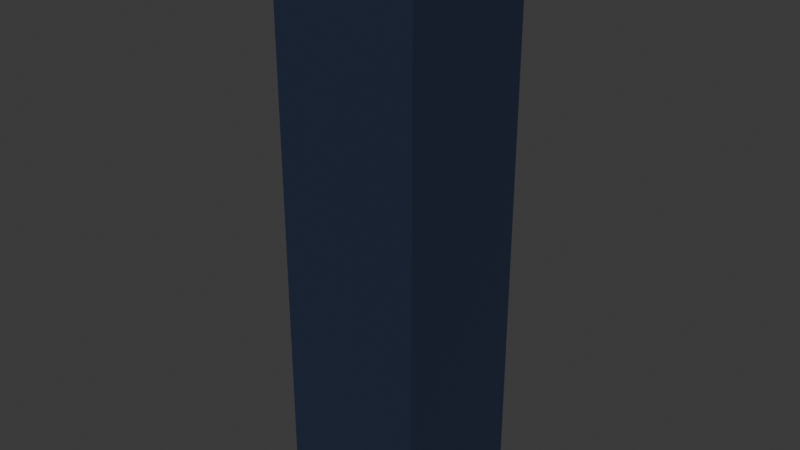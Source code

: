 # Source: wall_corner_plain.blend  (saved by Blender 5.0.118; exported with 4.5.12 LTS)
import bpy
from mathutils import Matrix  # noqa: F401  (used for matrix-valued properties, if any)

bpy.ops.wm.read_factory_settings(use_empty=True)
scene = bpy.context.scene
scene.name = 'Scene'

# ---- collections
col_collection = bpy.data.collections.new('Collection'); scene.collection.children.link(col_collection)

# ---- materials (node trees are filled in below, after node groups)
mat_basemat = bpy.data.materials.new('BaseMat')

# ---- material node trees
mat_basemat.use_nodes = True; mat_basemat.node_tree.nodes.clear()
_N = mat_basemat.node_tree.nodes; _L = mat_basemat.node_tree.links
n0 = _N.new('ShaderNodeBsdfPrincipled'); n0.name = 'Principled BSDF'; n0.location = (-200, 100)
n0.inputs[0].default_value = (0.01629, 0.02567, 0.05744, 1.0)
n1 = _N.new('ShaderNodeOutputMaterial'); n1.name = 'Material Output'; n1.location = (200, 100)
_L.new(n0.outputs[0], n1.inputs[0])
n1.is_active_output = True

# ---- world
world_world = bpy.data.worlds.new('World'); scene.world = world_world
world_world.use_nodes = True; world_world.node_tree.nodes.clear()
_N = world_world.node_tree.nodes; _L = world_world.node_tree.links
n0 = _N.new('ShaderNodeOutputWorld'); n0.name = 'World Output'; n0.location = (200, 100)
n1 = _N.new('ShaderNodeBackground'); n1.name = 'Background'; n1.location = (-200, 100)
n1.inputs[0].default_value = (0.05088, 0.05088, 0.05088, 1.0)
_L.new(n1.outputs[0], n0.inputs[0])
n0.is_active_output = True
world_world.color = (0.05088, 0.05088, 0.05088)
world_world.sun_shadow_jitter_overblur = 0.0

# ---- meshes
me_cube_001 = bpy.data.meshes.new('Cube.001')
me_cube_001.from_pydata([(-0.6, -0.6, -2.4), (-0.6, -0.6, 2.4), (-0.6, 0.6, -2.4), (-0.6, 0.6, 2.4), (0.6, -0.6, -2.4), (0.6, -0.6, 2.4), (0.6, 0.6, -2.4), (0.6, 0.6, 2.4)], [], [(0, 1, 3, 2), (2, 3, 7, 6), (6, 7, 5, 4), (4, 5, 1, 0), (2, 6, 4, 0), (7, 3, 1, 5)])
_uv = me_cube_001.uv_layers.new(name='UVMap')
_uv.uv.foreach_set('vector', [0.375, 0.0, 0.625, 0.0, 0.625, 0.25, 0.375, 0.25, 0.375, 0.25, 0.625, 0.25, 0.625, 0.5, 0.375, 0.5, 0.375, 0.5, 0.625, 0.5, 0.625, 0.75, 0.375, 0.75, 0.375, 0.75, 0.625, 0.75, 0.625, 1.0, 0.375, 1.0, 0.125, 0.5, 0.375, 0.5, 0.375, 0.75, 0.125, 0.75, 0.625, 0.5, 0.875, 0.5, 0.875, 0.75, 0.625, 0.75])
me_cube_001.materials.append(mat_basemat)
me_cube_001.update()

# ---- objects
ob_base_col = bpy.data.objects.new('Base-col', me_cube_001)

# ---- transforms, parenting, visibility, modifiers, constraints
ob_base_col.location = (0.0, 0.0, 0.0)

# ---- collection membership
col_collection.objects.link(ob_base_col)

# ---- scene / render settings (as saved in the file)
scene.frame_start = 1; scene.frame_end = 250; scene.frame_set(1)
scene.render.engine = 'BLENDER_EEVEE_NEXT'
scene.render.bake_bias = 0.0
scene.render.bake_samples = 0
scene.cycles.sampling_pattern = 'TABULATED_SOBOL'
scene.eevee.use_volume_custom_range = False
bpy.context.view_layer.update()

# ---- added for rendering (the .blend has no active camera and no usable light): camera, sun
cam_auto = bpy.data.cameras.new('AutoCamera')
cam_auto.lens = 50.0
cam_auto.sensor_width = 36.0
cam_auto.clip_end = 1000.0
ob_auto_camera = bpy.data.objects.new('AutoCamera', cam_auto)
scene.collection.objects.link(ob_auto_camera)
ob_auto_camera.location = (4.71047, -5.65257, 3.76838)
ob_auto_camera.rotation_euler = (1.09748, -7.21219e-08, 0.694738)
scene.camera = ob_auto_camera
light_auto_sun = bpy.data.lights.new('AutoSun', 'SUN')
light_auto_sun.energy = 3.0
light_auto_sun.angle = 0.0523599
ob_auto_sun = bpy.data.objects.new('AutoSun', light_auto_sun)
scene.collection.objects.link(ob_auto_sun)
ob_auto_sun.rotation_euler = (0.872665, 0.174533, 0.523599)
bpy.context.view_layer.update()
